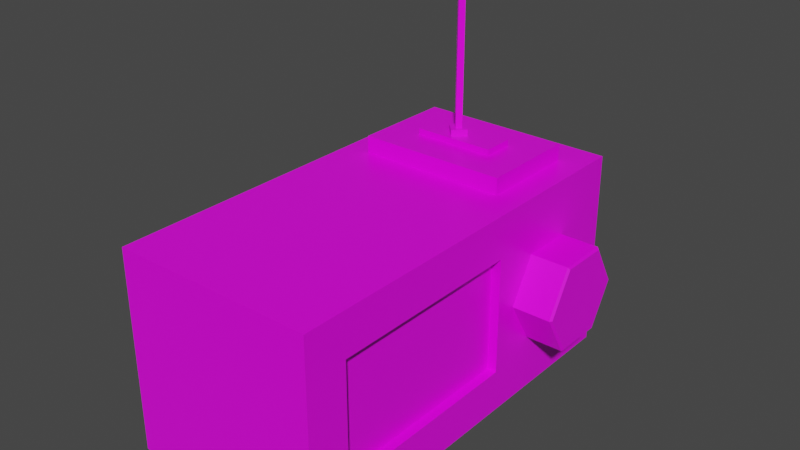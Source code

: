 # Source: MiniRadio.blend  (saved by Blender 2.93.21; exported with 4.5.12 LTS)
import bpy
from mathutils import Matrix  # noqa: F401  (used for matrix-valued properties, if any)

bpy.ops.wm.read_factory_settings(use_empty=True)
scene = bpy.context.scene
scene.name = 'Scene'

# ---- collections
col_collection = bpy.data.collections.new('Collection'); scene.collection.children.link(col_collection)

# ---- images (referenced by path relative to the original .blend; pixels are not part of the script)
import os
ASSET_DIR = os.environ.get("B2B_ASSET_DIR", "")  # directory of the original .blend (textures are referenced by path, not embedded)
HERE = os.path.dirname(os.path.abspath(__file__))  # packed textures are extracted next to this script under _unpacked/

def load_image(name, relpath, width, height, colorspace="sRGB"):
    """Load a texture the original file referenced (path relative to the .blend, or extracted next to this script)."""
    p = next((c for c in (os.path.join(HERE, relpath), os.path.join(ASSET_DIR, relpath)) if relpath and os.path.exists(c)), "")
    if p:
        img = bpy.data.images.load(p, check_existing=True)
        img.name = name
    else:  # same state as the original file: an image datablock whose file is absent (Cycles renders it pink)
        img = bpy.data.images.new(name, width, height)
        img.source = "FILE"
        img.filepath = "//" + (relpath or name)
    img.colorspace_settings.name = colorspace
    return img
img_baselayer_png = load_image('BaseLayer.png', 'BaseLayer.png', 1024, 1024, 'sRGB')

# ---- materials (node trees are filled in below, after node groups)
mat_material = bpy.data.materials.new('Material')
mat_material.alpha_threshold = 0.0
mat_material.use_transparent_shadow = False
mat_material.line_color = (0.0, 0.0, 0.0, 1.0)

# ---- material node trees
mat_material.use_nodes = True; mat_material.node_tree.nodes.clear()
_N = mat_material.node_tree.nodes; _L = mat_material.node_tree.links
n0 = _N.new('ShaderNodeOutputMaterial'); n0.name = 'Material Output'; n0.location = (300, 300)
n1 = _N.new('ShaderNodeBsdfPrincipled'); n1.name = 'Principled BSDF'; n1.location = (10, 300)
n1.distribution = 'GGX'
n1.subsurface_method = 'BURLEY'
n1.inputs[2].default_value = 0.4
n1.inputs[3].default_value = 1.45
n1.inputs[27].default_value = (0.0, 0.0, 0.0, 1.0)
n1.inputs[28].default_value = 1.0
n2 = _N.new('ShaderNodeTexImage'); n2.name = 'Image Texture'; n2.location = (-354, 221)
n2.image = img_baselayer_png
_L.new(n1.outputs[0], n0.inputs[0])
_L.new(n2.outputs[0], n1.inputs[0])
n0.is_active_output = True

# ---- world
world_world = bpy.data.worlds.new('World'); scene.world = world_world
world_world.use_nodes = True; world_world.node_tree.nodes.clear()
_N = world_world.node_tree.nodes; _L = world_world.node_tree.links
n0 = _N.new('ShaderNodeOutputWorld'); n0.name = 'World Output'; n0.location = (300, 300)
n1 = _N.new('ShaderNodeBackground'); n1.name = 'Background'; n1.location = (10, 300)
n1.inputs[0].default_value = (0.05088, 0.05088, 0.05088, 1.0)
_L.new(n1.outputs[0], n0.inputs[0])
n0.is_active_output = True
world_world.color = (0.05088, 0.05088, 0.05088)
world_world.use_sun_shadow = False
world_world.sun_shadow_jitter_overblur = 0.0

# ---- meshes
me_cube_001 = bpy.data.meshes.new('Cube.001')
me_cube_001.from_pydata([(-0.5, -1.0, 0.0), (-0.5, -1.0, 1.0), (-0.5, 1.0, 0.0), (-0.5, 1.0, 1.0), (0.5, -0.7896, 0.2104), (0.5, -0.7896, 0.7896), (0.5, 0.194, 0.2104), (0.5, 0.194, 0.7896), (0.5, 1.0, 1.0), (0.5, 1.0, 0.0), (0.5, -1.0, 0.0), (0.5, -1.0, 1.0), (0.5, 0.2484, 0.844), (0.5, 0.2484, 0.156), (0.5, -0.844, 0.156), (0.5, -0.844, 0.844), (0.5, 0.2007, 0.7963), (0.5, 0.2007, 0.2037), (0.5, -0.7963, 0.2037), (0.5, -0.7963, 0.7963), (0.4533, 0.194, 0.7896), (0.4533, 0.194, 0.2104), (0.4533, -0.7896, 0.2104), (0.4533, -0.7896, 0.7896), (-0.5, -0.8623, 0.7532), (-0.5, 0.2349, 0.7532), (-0.5, 0.2349, 0.2541), (-0.5, -0.8637, 0.2541), (-0.454, -0.8623, 0.7532), (-0.454, 0.2349, 0.7532), (-0.454, 0.2349, 0.2541), (-0.454, -0.8637, 0.2541), (-0.3669, 0.8273, 1.0), (0.365, 0.8273, 1.0), (0.365, 0.3347, 1.0), (-0.3734, 0.3347, 1.0), (-0.1998, 0.658, 1.083), (0.1957, 0.658, 1.083), (0.1957, 0.5041, 1.083), (-0.2019, 0.5041, 1.083), (-0.3669, 0.8273, 1.083), (0.365, 0.8273, 1.083), (0.365, 0.3347, 1.083), (-0.3734, 0.3347, 1.083), (-0.1998, 0.658, 1.113), (0.1957, 0.658, 1.113), (0.1957, 0.5041, 1.113), (-0.2019, 0.5041, 1.113), (-0.08529, 0.5797, 1.113), (-0.0313, 0.6336, 1.113), (0.02724, 0.5743, 1.113), (-0.02689, 0.5202, 1.113), (-0.05252, 0.5795, 1.144), (-0.03141, 0.6006, 1.144), (-0.005572, 0.5745, 1.144), (-0.02674, 0.5533, 1.144), (-0.08529, 0.5797, 1.144), (-0.0313, 0.6336, 1.144), (0.02724, 0.5743, 1.144), (-0.02689, 0.5202, 1.144), (-0.05252, 0.5795, 1.802), (-0.03141, 0.6006, 1.802), (-0.005572, 0.5745, 1.802), (-0.02674, 0.5533, 1.802)], [], [(0, 1, 3, 2, 26, 25, 24, 27), (2, 3, 8, 9), (7, 5, 23, 20), (10, 11, 1, 0), (2, 9, 10, 0), (8, 33, 34, 35, 3, 1, 11), (12, 13, 9, 8), (13, 14, 10, 9), (15, 12, 8, 11), (14, 15, 11, 10), (16, 17, 13, 12), (17, 18, 14, 13), (19, 16, 12, 15), (18, 19, 15, 14), (7, 6, 17, 16), (6, 4, 18, 17), (5, 7, 16, 19), (4, 5, 19, 18), (21, 20, 23, 22), (6, 7, 20, 21), (5, 4, 22, 23), (4, 6, 21, 22), (31, 28, 29, 30), (26, 27, 31, 30), (27, 26, 2, 0), (24, 25, 29, 28), (27, 24, 28, 31), (25, 26, 30, 29), (39, 38, 46, 47), (3, 35, 32, 33, 8), (32, 35, 43, 40), (34, 33, 41, 42), (35, 34, 42, 43), (33, 32, 40, 41), (36, 37, 41, 40), (37, 38, 42, 41), (38, 39, 43, 42), (39, 36, 40, 43), (44, 47, 46, 45), (37, 36, 44, 45), (36, 39, 47, 44), (38, 37, 45, 46), (48, 49, 50, 51), (53, 52, 60, 61), (50, 49, 57, 58), (51, 50, 58, 59), (49, 48, 56, 57), (48, 51, 59, 56), (52, 53, 57, 56), (53, 54, 58, 57), (54, 55, 59, 58), (55, 52, 56, 59), (60, 63, 62, 61), (52, 55, 63, 60), (54, 53, 61, 62), (55, 54, 62, 63)])
_uv = me_cube_001.uv_layers.new(name='UVMap')
_uv.uv.foreach_set('vector', [0.6476, 0.6594, 0.6476, 0.7932, 0.3775, 0.7932, 0.3775, 0.6594, 0.4809, 0.6934, 0.4809, 0.7602, 0.629, 0.7602, 0.6292, 0.6934, 0.3775, 0.6594, 0.3775, 0.7932, 0.2425, 0.7932, 0.2425, 0.6594, 0.4678, 0.7066, 0.5381, 0.7066, 0.5381, 0.7066, 0.4678, 0.7066, 0.7827, 0.6594, 0.7827, 0.7932, 0.6476, 0.7932, 0.6476, 0.6594, 0.1744, 0.4078, 0.3081, 0.4078, 0.3081, 0.5415, 0.1744, 0.5415, 0.4271, 0.4957, 0.4387, 0.5052, 0.4387, 0.5322, 0.502, 0.5322, 0.5129, 0.4957, 0.5129, 0.6053, 0.4271, 0.6053, 0.318, 0.7737, 0.318, 0.6785, 0.418, 0.6589, 0.418, 0.7933, 0.318, 0.6785, 0.198, 0.6785, 0.1869, 0.6589, 0.418, 0.6589, 0.198, 0.7737, 0.318, 0.7737, 0.418, 0.7933, 0.1869, 0.7933, 0.198, 0.6785, 0.198, 0.7737, 0.1869, 0.7933, 0.1869, 0.6589, 0.4673, 0.706, 0.4673, 0.7608, 0.4639, 0.7652, 0.4639, 0.7016, 0.4673, 0.7608, 0.5386, 0.7608, 0.542, 0.7652, 0.4639, 0.7652, 0.5386, 0.706, 0.4673, 0.706, 0.4639, 0.7016, 0.542, 0.7016, 0.5386, 0.7608, 0.5386, 0.706, 0.542, 0.7016, 0.542, 0.7652, 0.4678, 0.7066, 0.4678, 0.7602, 0.4673, 0.7608, 0.4673, 0.706, 0.4678, 0.7602, 0.5381, 0.7602, 0.5386, 0.7608, 0.4673, 0.7608, 0.5381, 0.7066, 0.4678, 0.7066, 0.4673, 0.706, 0.5386, 0.706, 0.5381, 0.7602, 0.5381, 0.7066, 0.5386, 0.706, 0.5386, 0.7608, 0.9048, 0.1747, 0.9048, 0.202, 0.8074, 0.202, 0.8074, 0.1747, 0.4678, 0.7602, 0.4678, 0.7066, 0.4678, 0.7066, 0.4678, 0.7602, 0.5381, 0.7066, 0.5381, 0.7602, 0.5381, 0.7602, 0.5381, 0.7066, 0.5381, 0.7602, 0.4678, 0.7602, 0.4678, 0.7602, 0.5381, 0.7602, 0.5262, 0.4964, 0.5733, 0.4965, 0.5733, 0.6092, 0.5262, 0.6092, 0.4809, 0.6934, 0.6292, 0.6934, 0.6292, 0.6934, 0.4809, 0.6934, 0.6292, 0.6934, 0.4809, 0.6934, 0.3775, 0.6594, 0.6476, 0.6594, 0.629, 0.7602, 0.4809, 0.7602, 0.4809, 0.7602, 0.629, 0.7602, 0.6292, 0.6934, 0.629, 0.7602, 0.629, 0.7602, 0.6292, 0.6934, 0.4809, 0.7602, 0.4809, 0.6934, 0.4809, 0.6934, 0.4809, 0.7602, 0.6153, 0.6493, 0.9977, 0.6493, 0.9977, 0.6749, 0.6153, 0.6749, 0.5129, 0.4957, 0.502, 0.5322, 0.5015, 0.5052, 0.4387, 0.5052, 0.4271, 0.4957, 0.4991, 0.6472, 0.6871, 0.6472, 0.6871, 0.6888, 0.4991, 0.6888, -0.0001985, 0.6472, 0.1877, 0.6472, 0.1877, 0.6888, -0.0001985, 0.6888, 0.6871, 0.6472, 0.9998, 0.6472, 0.9998, 0.6888, 0.6871, 0.6888, 0.1877, 0.6472, 0.4991, 0.6472, 0.4991, 0.6888, 0.1877, 0.6888, 0.4871, 0.5144, 0.4532, 0.5144, 0.4387, 0.5052, 0.5015, 0.5052, 0.4532, 0.5144, 0.4532, 0.5229, 0.4387, 0.5322, 0.4387, 0.5052, 0.4532, 0.5229, 0.4873, 0.5229, 0.502, 0.5322, 0.4387, 0.5322, 0.4873, 0.5229, 0.4871, 0.5144, 0.5015, 0.5052, 0.502, 0.5322, 0.4871, 0.5144, 0.4873, 0.5229, 0.4532, 0.5229, 0.4532, 0.5144, 0.1156, 0.6493, 0.4974, 0.6493, 0.4974, 0.6749, 0.1156, 0.6749, 0.4974, 0.6493, 0.6153, 0.6493, 0.6153, 0.6749, 0.4974, 0.6749, -0.002292, 0.6493, 0.1156, 0.6493, 0.1156, 0.6749, -0.002292, 0.6749, 0.4761, 0.516, 0.4696, 0.516, 0.4696, 0.5205, 0.4762, 0.5205, 0.4969, 0.718, 0.5261, 0.718, 0.5261, 0.9982, 0.4969, 0.9982, 0.4951, 0.695, 0.4951, 0.7702, 0.4721, 0.749, 0.4752, 0.7164, 0.4226, 0.6887, 0.4951, 0.695, 0.4752, 0.7164, 0.4456, 0.7098, 0.4951, 0.7702, 0.4227, 0.7639, 0.4425, 0.7425, 0.4721, 0.749, 0.4227, 0.7639, 0.4226, 0.6887, 0.4456, 0.7098, 0.4425, 0.7425, 0.4521, 0.7355, 0.4636, 0.7376, 0.4721, 0.749, 0.4425, 0.7425, 0.4636, 0.7376, 0.4656, 0.7234, 0.4752, 0.7164, 0.4721, 0.749, 0.4656, 0.7234, 0.454, 0.7213, 0.4456, 0.7098, 0.4752, 0.7164, 0.454, 0.7213, 0.4521, 0.7355, 0.4425, 0.7425, 0.4456, 0.7098, 0.4478, 0.9462, 0.4477, 0.9325, 0.4589, 0.9326, 0.4589, 0.9463, 0.5261, 0.718, 0.564, 0.718, 0.564, 0.9982, 0.5261, 0.9982, 0.459, 0.718, 0.4969, 0.718, 0.4969, 0.9982, 0.459, 0.9982, 0.4298, 0.718, 0.459, 0.718, 0.459, 0.9982, 0.4298, 0.9982])
me_cube_001.materials.append(mat_material)
me_cube_001.use_remesh_fix_poles = True
me_cube_001.use_remesh_preserve_attributes = False
me_cube_001.use_mirror_vertex_groups = False
me_cube_001.update()
me_cube_002 = bpy.data.meshes.new('Cube.002')
me_cube_002.from_pydata([(5.96e-08, 0.25, 0.0), (0.0, 0.125, -0.2165), (5.96e-08, -0.125, -0.2165), (5.96e-08, -0.25, 0.0), (5.96e-08, -0.125, 0.2165), (5.96e-08, 0.125, 0.2165), (0.2, 0.2386, 0.0), (0.1901, 0.25, 0.0), (0.2, 0.1193, -0.2066), (0.1901, 0.125, -0.2165), (0.2, -0.1193, -0.2066), (0.1901, -0.125, -0.2165), (0.2, -0.2386, 0.0), (0.1901, -0.25, 0.0), (0.2, -0.1193, 0.2066), (0.1901, -0.125, 0.2165), (0.2, 0.1193, 0.2066), (0.1901, 0.125, 0.2165)], [], [(6, 16, 14, 12, 10, 8), (2, 11, 13, 3), (3, 13, 15, 4), (4, 15, 17, 5), (0, 7, 9, 1), (1, 9, 11, 2), (6, 8, 9, 7), (8, 10, 11, 9), (10, 12, 13, 11), (12, 14, 15, 13), (14, 16, 17, 15), (16, 6, 7, 17), (5, 17, 7, 0)])
_uv = me_cube_002.uv_layers.new(name='UVMap')
_uv.uv.foreach_set('vector', [0.5544, 0.3295, 0.5518, 0.3332, 0.5464, 0.3329, 0.5443, 0.328, 0.5468, 0.3243, 0.552, 0.3248, 0.5458, 0.3213, 0.5467, 0.324, 0.5439, 0.3279, 0.5411, 0.3281, 0.5411, 0.3281, 0.5439, 0.3279, 0.5462, 0.3332, 0.5446, 0.3355, 0.5446, 0.3355, 0.5462, 0.3332, 0.552, 0.3335, 0.553, 0.3363, 0.5577, 0.3295, 0.5548, 0.3296, 0.5522, 0.3245, 0.5538, 0.3222, 0.5538, 0.3222, 0.5522, 0.3245, 0.5467, 0.324, 0.5458, 0.3213, 0.5544, 0.3295, 0.552, 0.3248, 0.5522, 0.3245, 0.5548, 0.3296, 0.552, 0.3248, 0.5468, 0.3243, 0.5467, 0.324, 0.5522, 0.3245, 0.5468, 0.3243, 0.5443, 0.328, 0.5439, 0.3279, 0.5467, 0.324, 0.5443, 0.328, 0.5464, 0.3329, 0.5462, 0.3332, 0.5439, 0.3279, 0.5464, 0.3329, 0.5518, 0.3332, 0.552, 0.3335, 0.5462, 0.3332, 0.5518, 0.3332, 0.5544, 0.3295, 0.5548, 0.3296, 0.552, 0.3335, 0.553, 0.3363, 0.552, 0.3335, 0.5548, 0.3296, 0.5577, 0.3295])
me_cube_002.materials.append(mat_material)
me_cube_002.use_remesh_fix_poles = True
me_cube_002.use_remesh_preserve_attributes = False
me_cube_002.use_mirror_vertex_groups = False
me_cube_002.update()

# ---- objects
ob_miniradiomesh = bpy.data.objects.new('MiniRadioMesh', me_cube_001)
ob_radiodial = bpy.data.objects.new('RadioDial', me_cube_002)

# ---- transforms, parenting, visibility, modifiers, constraints
ob_miniradiomesh.location = (0.01948, 0.0, 0.0)
ob_miniradiomesh.lineart.crease_threshold = 0.0
ob_radiodial.parent = ob_miniradiomesh
ob_radiodial.matrix_parent_inverse = Matrix(((1.0, -0.0, 0.0, -0.01948), (-0.0, 1.0, -0.0, 0.0), (0.0, -0.0, 1.0, -0.0), (-0.0, 0.0, -0.0, 1.0)))
ob_radiodial.location = (0.5195, 0.5565, 0.5)
ob_radiodial.lineart.crease_threshold = 0.0

# ---- collection membership
col_collection.objects.link(ob_miniradiomesh)
col_collection.objects.link(ob_radiodial)

# ---- scene / render settings (as saved in the file)
scene.frame_start = 1; scene.frame_end = 250; scene.frame_set(1)
scene.render.engine = 'BLENDER_EEVEE_NEXT'
scene.cycles.use_denoising = False
scene.cycles.samples = 128
scene.cycles.sampling_pattern = 'TABULATED_SOBOL'
scene.cycles.use_adaptive_sampling = False
scene.cycles.use_light_tree = False
scene.view_settings.view_transform = 'Filmic'
bpy.context.view_layer.update()

# ---- added for rendering (the .blend has no active camera and no usable light): camera, sun
cam_auto = bpy.data.cameras.new('AutoCamera')
cam_auto.lens = 50.0
cam_auto.sensor_width = 36.0
cam_auto.clip_end = 1000.0
ob_auto_camera = bpy.data.objects.new('AutoCamera', cam_auto)
scene.collection.objects.link(ob_auto_camera)
ob_auto_camera.location = (2.84677, -3.27275, 3.08308)
ob_auto_camera.rotation_euler = (1.09748, -7.21219e-08, 0.694738)
scene.camera = ob_auto_camera
light_auto_sun = bpy.data.lights.new('AutoSun', 'SUN')
light_auto_sun.energy = 3.0
light_auto_sun.angle = 0.0523599
ob_auto_sun = bpy.data.objects.new('AutoSun', light_auto_sun)
scene.collection.objects.link(ob_auto_sun)
ob_auto_sun.rotation_euler = (0.872665, 0.174533, 0.523599)
bpy.context.view_layer.update()
